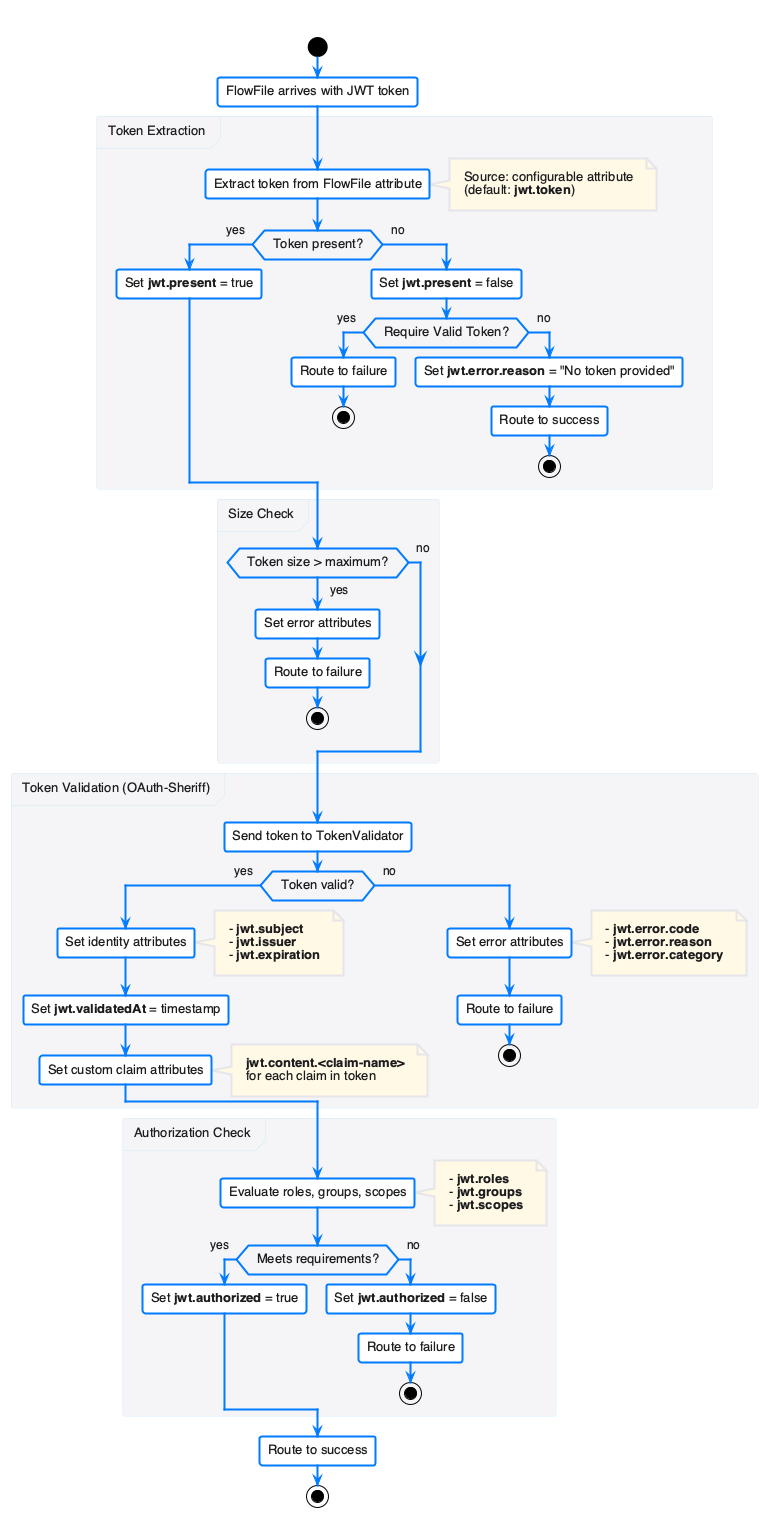

The diagram above was rendered by PlantUML. Its source (embedded in the PNG):
@startuml jwt-token-flow
!include plantuml.skin
!pragma layout smetana

title "JWT Token Processing Flow"

start

:FlowFile arrives with JWT token;

partition "Token Extraction" {
  :Extract token from FlowFile attribute;
  note right
    Source: configurable attribute
    (default: **jwt.token**)
  end note

  if (Token present?) then (yes)
    :Set **jwt.present** = true;
  else (no)
    :Set **jwt.present** = false;
    if (Require Valid Token?) then (yes)
      :Route to failure;
      stop
    else (no)
      :Set **jwt.error.reason** = "No token provided";
      :Route to success;
      stop
    endif
  endif
}

partition "Size Check" {
  if (Token size > maximum?) then (yes)
    :Set error attributes;
    :Route to failure;
    stop
  else (no)
  endif
}

partition "Token Validation (OAuth-Sheriff)" {
  :Send token to TokenValidator;

  if (Token valid?) then (yes)
    :Set identity attributes;
    note right
      - **jwt.subject**
      - **jwt.issuer**
      - **jwt.expiration**
    end note

    :Set **jwt.validatedAt** = timestamp;

    :Set custom claim attributes;
    note right
      **jwt.content.<claim-name>**
      for each claim in token
    end note
  else (no)
    :Set error attributes;
    note right
      - **jwt.error.code**
      - **jwt.error.reason**
      - **jwt.error.category**
    end note
    :Route to failure;
    stop
  endif
}

partition "Authorization Check" {
  :Evaluate roles, groups, scopes;
  note right
    - **jwt.roles**
    - **jwt.groups**
    - **jwt.scopes**
  end note

  if (Meets requirements?) then (yes)
    :Set **jwt.authorized** = true;
  else (no)
    :Set **jwt.authorized** = false;
    :Route to failure;
    stop
  endif
}

:Route to success;

stop

@enduml